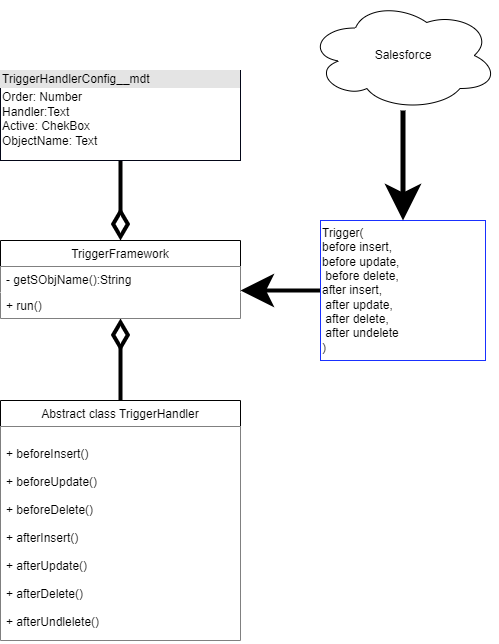

The diagram above was exported from draw.io. Its source (the exported page's mxGraphModel, read from the mxfile embedded in the PNG):
<mxGraphModel dx="1038" dy="641" grid="1" gridSize="10" guides="1" tooltips="1" connect="1" arrows="1" fold="1" page="1" pageScale="1" pageWidth="827" pageHeight="1169" math="0" shadow="0">
  <root>
    <mxCell id="0" />
    <mxCell id="1" parent="0" />
    <mxCell id="1ePrj7PPL4MbrCdSIR-b-24" style="edgeStyle=orthogonalEdgeStyle;rounded=0;orthogonalLoop=1;jettySize=auto;html=1;entryX=1;entryY=0.5;entryDx=0;entryDy=0;endSize=21;strokeWidth=4;" parent="1" source="1ePrj7PPL4MbrCdSIR-b-6" edge="1">
      <mxGeometry relative="1" as="geometry">
        <mxPoint x="400" y="290" as="targetPoint" />
      </mxGeometry>
    </mxCell>
    <mxCell id="1ePrj7PPL4MbrCdSIR-b-6" value="Trigger(&lt;br&gt;before insert, &lt;br&gt;before update,&lt;br&gt;&amp;nbsp;before delete, &lt;br&gt;after insert,&lt;br&gt;&amp;nbsp;after update,&lt;br&gt;&amp;nbsp;after delete,&lt;br&gt;&amp;nbsp;after undelete&lt;br&gt;)" style="html=1;strokeColor=#1930FF;align=left;" parent="1" vertex="1">
      <mxGeometry x="480" y="220" width="165" height="140" as="geometry" />
    </mxCell>
    <mxCell id="1ePrj7PPL4MbrCdSIR-b-22" style="edgeStyle=orthogonalEdgeStyle;rounded=0;orthogonalLoop=1;jettySize=auto;html=1;endSize=21;strokeWidth=5;" parent="1" source="1ePrj7PPL4MbrCdSIR-b-21" target="1ePrj7PPL4MbrCdSIR-b-6" edge="1">
      <mxGeometry relative="1" as="geometry" />
    </mxCell>
    <mxCell id="1ePrj7PPL4MbrCdSIR-b-21" value="Salesforce" style="ellipse;shape=cloud;whiteSpace=wrap;html=1;" parent="1" vertex="1">
      <mxGeometry x="467.5" width="190" height="110" as="geometry" />
    </mxCell>
    <mxCell id="tH5cjsrxTBaHHHFW1I-6-29" style="edgeStyle=orthogonalEdgeStyle;rounded=0;orthogonalLoop=1;jettySize=auto;html=1;exitX=0.5;exitY=1;exitDx=0;exitDy=0;entryX=0.5;entryY=0;entryDx=0;entryDy=0;endArrow=diamondThin;endFill=0;endSize=21;targetPerimeterSpacing=6;strokeWidth=4;shadow=0;sketch=0;" parent="1" source="1ePrj7PPL4MbrCdSIR-b-96" target="tH5cjsrxTBaHHHFW1I-6-25" edge="1">
      <mxGeometry relative="1" as="geometry" />
    </mxCell>
    <mxCell id="1ePrj7PPL4MbrCdSIR-b-96" value="&lt;div style=&quot;box-sizing: border-box ; width: 100% ; background: #e4e4e4 ; padding: 2px&quot;&gt;TriggerHandlerConfig__mdt&lt;/div&gt;&lt;table style=&quot;width: 100% ; font-size: 1em&quot; cellpadding=&quot;2&quot; cellspacing=&quot;0&quot;&gt;&lt;tbody&gt;&lt;tr&gt;&lt;td&gt;Order: Number&lt;br&gt;Handler:Text&lt;br&gt;Active: ChekBox&lt;br&gt;ObjectName: Text&lt;/td&gt;&lt;td&gt;&lt;br&gt;&lt;/td&gt;&lt;/tr&gt;&lt;tr&gt;&lt;td&gt;&lt;br&gt;&lt;/td&gt;&lt;td&gt;&lt;br&gt;&lt;/td&gt;&lt;/tr&gt;&lt;tr&gt;&lt;td&gt;&lt;/td&gt;&lt;td&gt;&lt;br&gt;&lt;/td&gt;&lt;/tr&gt;&lt;/tbody&gt;&lt;/table&gt;" style="verticalAlign=top;align=left;overflow=fill;html=1;strokeColor=#030617;" parent="1" vertex="1">
      <mxGeometry x="160" y="70" width="240" height="90" as="geometry" />
    </mxCell>
    <mxCell id="tH5cjsrxTBaHHHFW1I-6-30" style="edgeStyle=orthogonalEdgeStyle;rounded=0;orthogonalLoop=1;jettySize=auto;html=1;entryX=0.5;entryY=1;entryDx=0;entryDy=0;endArrow=diamondThin;endFill=0;endSize=21;targetPerimeterSpacing=6;strokeWidth=4;" parent="1" source="tH5cjsrxTBaHHHFW1I-6-5" target="tH5cjsrxTBaHHHFW1I-6-25" edge="1">
      <mxGeometry relative="1" as="geometry">
        <mxPoint x="280" y="334.52" as="targetPoint" />
      </mxGeometry>
    </mxCell>
    <mxCell id="tH5cjsrxTBaHHHFW1I-6-5" value="Abstract class TriggerHandler" style="swimlane;fontStyle=0;childLayout=stackLayout;horizontal=1;startSize=26;fillColor=default;horizontalStack=0;resizeParent=1;resizeParentMax=0;resizeLast=0;collapsible=1;marginBottom=0;" parent="1" vertex="1">
      <mxGeometry x="160" y="400" width="240" height="240" as="geometry" />
    </mxCell>
    <mxCell id="tH5cjsrxTBaHHHFW1I-6-6" value="&#10;+ beforeInsert()&#10;&#10;+ beforeUpdate()&#10;&#10;+ beforeDelete()&#10;&#10;+ afterInsert()&#10;&#10;+ afterUpdate()&#10;&#10;+ afterDelete()&#10;&#10;+ afterUndlelete()" style="text;strokeColor=none;fillColor=default;align=left;verticalAlign=top;spacingLeft=4;spacingRight=4;overflow=hidden;rotatable=0;points=[[0,0.5],[1,0.5]];portConstraint=eastwest;" parent="tH5cjsrxTBaHHHFW1I-6-5" vertex="1">
      <mxGeometry y="26" width="240" height="214" as="geometry" />
    </mxCell>
    <mxCell id="tH5cjsrxTBaHHHFW1I-6-25" value="TriggerFramework" style="swimlane;fontStyle=0;childLayout=stackLayout;horizontal=1;startSize=26;fillColor=default;horizontalStack=0;resizeParent=1;resizeParentMax=0;resizeLast=0;collapsible=1;marginBottom=0;" parent="1" vertex="1">
      <mxGeometry x="160" y="240" width="240" height="78" as="geometry" />
    </mxCell>
    <mxCell id="tH5cjsrxTBaHHHFW1I-6-26" value="- getSObjName():String" style="text;strokeColor=none;fillColor=default;align=left;verticalAlign=top;spacingLeft=4;spacingRight=4;overflow=hidden;rotatable=0;points=[[0,0.5],[1,0.5]];portConstraint=eastwest;" parent="tH5cjsrxTBaHHHFW1I-6-25" vertex="1">
      <mxGeometry y="26" width="240" height="26" as="geometry" />
    </mxCell>
    <mxCell id="tH5cjsrxTBaHHHFW1I-6-27" value="+ run()" style="text;strokeColor=none;fillColor=default;align=left;verticalAlign=top;spacingLeft=4;spacingRight=4;overflow=hidden;rotatable=0;points=[[0,0.5],[1,0.5]];portConstraint=eastwest;" parent="tH5cjsrxTBaHHHFW1I-6-25" vertex="1">
      <mxGeometry y="52" width="240" height="26" as="geometry" />
    </mxCell>
  </root>
</mxGraphModel>